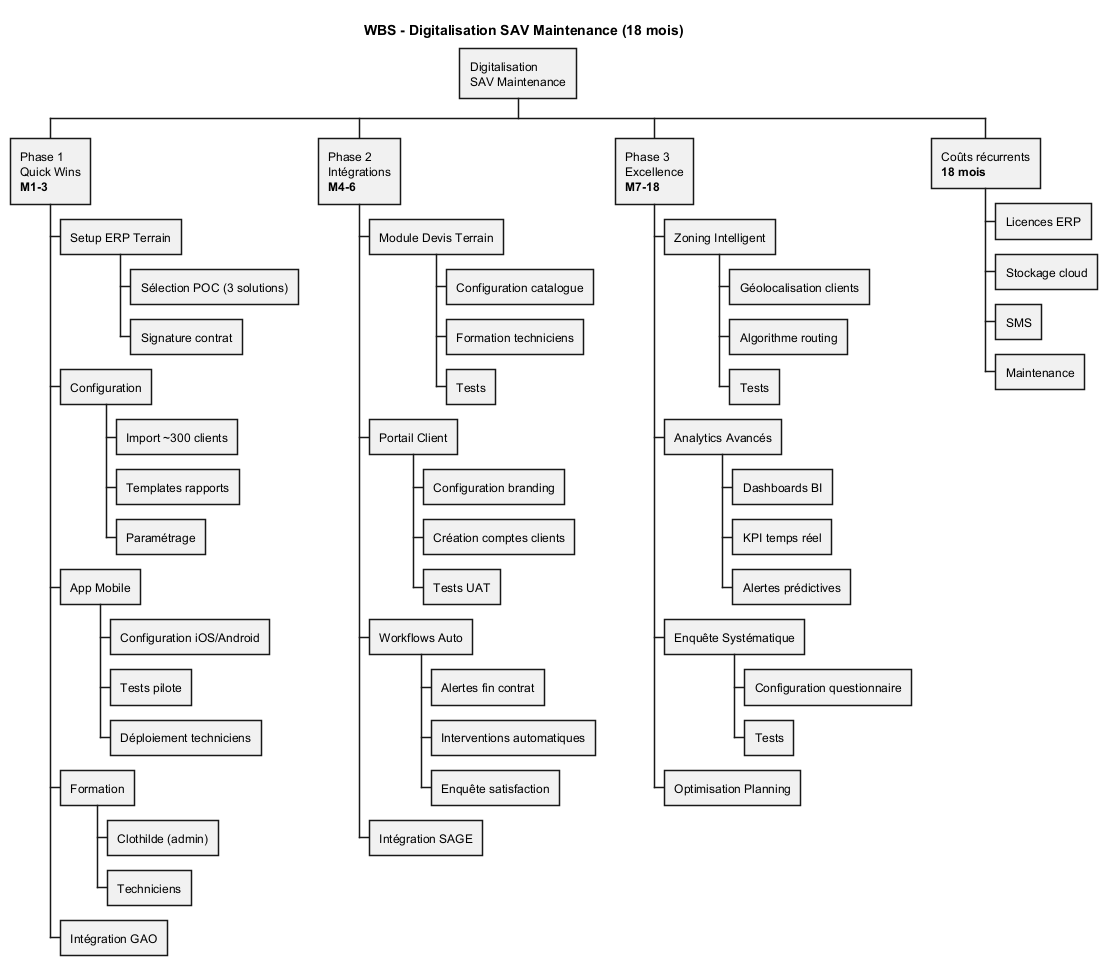

The diagram above was rendered by PlantUML. Its source (embedded in the PNG):
@startwbs WBS_Digitalisation_SAV

title WBS - Digitalisation SAV Maintenance (18 mois)

* Digitalisation\nSAV Maintenance
** Phase 1\nQuick Wins\n**M1-3**
*** Setup ERP Terrain
**** Sélection POC (3 solutions)
**** Signature contrat
*** Configuration
**** Import ~300 clients
**** Templates rapports
**** Paramétrage
*** App Mobile
**** Configuration iOS/Android
**** Tests pilote
**** Déploiement techniciens
*** Formation
**** Clothilde (admin)
**** Techniciens
*** Intégration GAO

** Phase 2\nIntégrations\n**M4-6**
*** Module Devis Terrain
**** Configuration catalogue
**** Formation techniciens
**** Tests
*** Portail Client
**** Configuration branding
**** Création comptes clients
**** Tests UAT
*** Workflows Auto
**** Alertes fin contrat
**** Interventions automatiques
**** Enquête satisfaction
*** Intégration SAGE

** Phase 3\nExcellence\n**M7-18**
*** Zoning Intelligent
**** Géolocalisation clients
**** Algorithme routing
**** Tests
*** Analytics Avancés
**** Dashboards BI
**** KPI temps réel
**** Alertes prédictives
*** Enquête Systématique
**** Configuration questionnaire
**** Tests
*** Optimisation Planning

** Coûts récurrents\n**18 mois**
*** Licences ERP
*** Stockage cloud
*** SMS
*** Maintenance

@endwbs